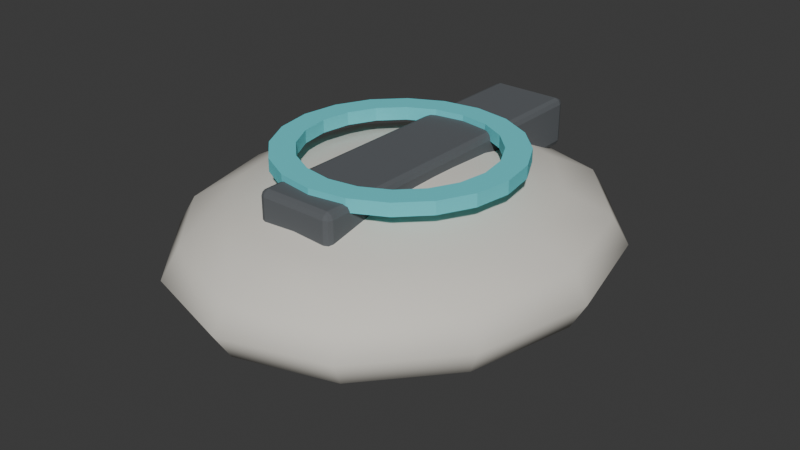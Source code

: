 # Source: ShieldPickup.blend  (saved by Blender 4.2.66; exported with 4.5.12 LTS)
import bpy
from mathutils import Matrix  # noqa: F401  (used for matrix-valued properties, if any)

bpy.ops.wm.read_factory_settings(use_empty=True)
scene = bpy.context.scene
scene.name = 'Scene'

# ---- collections
col_collection = bpy.data.collections.new('Collection'); scene.collection.children.link(col_collection)

# ---- materials (node trees are filled in below, after node groups)
mat_matteivory = bpy.data.materials.new('MatteIvory')
mat_matteivory.diffuse_color = (0.76, 0.73, 0.66, 1.0)
mat_graphite = bpy.data.materials.new('Graphite')
mat_graphite.diffuse_color = (0.105, 0.115, 0.125, 1.0)
mat_signalcyan = bpy.data.materials.new('SignalCyan')
mat_signalcyan.diffuse_color = (0.13, 0.68, 0.74, 1.0)

# ---- material node trees
mat_matteivory.use_nodes = True; mat_matteivory.node_tree.nodes.clear()
_N = mat_matteivory.node_tree.nodes; _L = mat_matteivory.node_tree.links
n0 = _N.new('ShaderNodeBsdfPrincipled'); n0.name = 'Principled BSDF'; n0.location = (10, 300)
n0.inputs[0].default_value = (0.76, 0.73, 0.66, 1.0)
n0.inputs[2].default_value = 0.82
n1 = _N.new('ShaderNodeOutputMaterial'); n1.name = 'Material Output'; n1.location = (300, 300)
_L.new(n0.outputs[0], n1.inputs[0])
n1.is_active_output = True
mat_graphite.use_nodes = True; mat_graphite.node_tree.nodes.clear()
_N = mat_graphite.node_tree.nodes; _L = mat_graphite.node_tree.links
n0 = _N.new('ShaderNodeBsdfPrincipled'); n0.name = 'Principled BSDF'; n0.location = (10, 300)
n0.inputs[0].default_value = (0.105, 0.115, 0.125, 1.0)
n0.inputs[2].default_value = 0.82
n1 = _N.new('ShaderNodeOutputMaterial'); n1.name = 'Material Output'; n1.location = (300, 300)
_L.new(n0.outputs[0], n1.inputs[0])
n1.is_active_output = True
mat_signalcyan.use_nodes = True; mat_signalcyan.node_tree.nodes.clear()
_N = mat_signalcyan.node_tree.nodes; _L = mat_signalcyan.node_tree.links
n0 = _N.new('ShaderNodeBsdfPrincipled'); n0.name = 'Principled BSDF'; n0.location = (10, 300)
n0.inputs[0].default_value = (0.13, 0.68, 0.74, 1.0)
n0.inputs[2].default_value = 0.82
n1 = _N.new('ShaderNodeOutputMaterial'); n1.name = 'Material Output'; n1.location = (300, 300)
_L.new(n0.outputs[0], n1.inputs[0])
n1.is_active_output = True

# ---- world
world_world = bpy.data.worlds.new('World'); scene.world = world_world
world_world.use_nodes = True; world_world.node_tree.nodes.clear()
_N = world_world.node_tree.nodes; _L = world_world.node_tree.links
n0 = _N.new('ShaderNodeOutputWorld'); n0.name = 'World Output'; n0.location = (300, 300)
n1 = _N.new('ShaderNodeBackground'); n1.name = 'Background'; n1.location = (10, 300)
n1.inputs[0].default_value = (0.05088, 0.05088, 0.05088, 1.0)
_L.new(n1.outputs[0], n0.inputs[0])
n0.is_active_output = True
world_world.color = (0.05088, 0.05088, 0.05088)
world_world.sun_shadow_jitter_overblur = 0.0

# ---- meshes
me_sphere_008 = bpy.data.meshes.new('Sphere.008')
me_sphere_008.from_pydata([(0.0, 0.1131, 0.03536), (0.02679, 0.05303, 0.04619), (0.0495, 0.09798, 0.03536), (0.06467, 0.128, 0.01913), (0.07, 0.1386, 0.0), (0.06467, 0.128, -0.01913), (0.0495, 0.09798, -0.03536), (0.02679, 0.05303, -0.04619), (0.0464, 0.03061, 0.04619), (0.08573, 0.05657, 0.03536), (0.112, 0.07391, 0.01913), (0.1212, 0.08, 0.0), (0.112, 0.07391, -0.01913), (0.08573, 0.05657, -0.03536), (0.0464, 0.03061, -0.04619), (0.05358, -2.384e-09, 0.04619), (0.09899, -4.768e-09, 0.03536), (0.1293, -4.768e-09, 0.01913), (0.14, 0.0, 0.0), (0.1293, -4.768e-09, -0.01913), (0.09899, -4.768e-09, -0.03536), (0.05358, -2.384e-09, -0.04619), (0.0464, -0.03061, 0.04619), (0.08573, -0.05657, 0.03536), (0.112, -0.07391, 0.01913), (0.1212, -0.08, 0.0), (0.112, -0.07391, -0.01913), (0.08573, -0.05657, -0.03536), (0.0464, -0.03061, -0.04619), (0.02679, -0.05303, 0.04619), (0.0495, -0.09798, 0.03536), (0.06467, -0.128, 0.01913), (0.07, -0.1386, 0.0), (0.06467, -0.128, -0.01913), (0.0495, -0.09798, -0.03536), (0.02679, -0.05303, -0.04619), (0.0, -0.06123, 0.04619), (-8.345e-09, -0.1131, 0.03536), (0.0, -0.1478, 0.01913), (0.0, -0.16, 0.0), (0.0, -0.1478, -0.01913), (-8.345e-09, -0.1131, -0.03536), (0.0, -0.06123, -0.04619), (-0.02679, -0.05303, 0.04619), (-0.0495, -0.09798, 0.03536), (-0.06467, -0.128, 0.01913), (-0.07, -0.1386, 0.0), (-0.06467, -0.128, -0.01913), (-0.0495, -0.09798, -0.03536), (-0.02679, -0.05303, -0.04619), (0.0, 0.0, 0.05), (-0.0464, -0.03061, 0.04619), (-0.08573, -0.05657, 0.03536), (-0.112, -0.07391, 0.01913), (-0.1212, -0.08, 0.0), (-0.112, -0.07391, -0.01913), (-0.08573, -0.05657, -0.03536), (-0.0464, -0.03061, -0.04619), (0.0, 0.0, -0.05), (-0.05358, -2.384e-09, 0.04619), (-0.09899, 1.907e-08, 0.03536), (-0.1293, -4.768e-09, 0.01913), (-0.14, 0.0, 0.0), (-0.1293, -4.768e-09, -0.01913), (-0.09899, 1.907e-08, -0.03536), (-0.05358, -2.384e-09, -0.04619), (-0.0464, 0.03061, 0.04619), (-0.08573, 0.05657, 0.03536), (-0.112, 0.07391, 0.01913), (-0.1212, 0.08, 0.0), (-0.112, 0.07391, -0.01913), (-0.08573, 0.05657, -0.03536), (-0.0464, 0.03061, -0.04619), (-0.02679, 0.05303, 0.04619), (-0.0495, 0.09798, 0.03536), (-0.06467, 0.128, 0.01913), (-0.07, 0.1386, 0.0), (-0.06467, 0.128, -0.01913), (-0.0495, 0.09798, -0.03536), (-0.02679, 0.05303, -0.04619), (-2.086e-09, 0.06123, 0.04619), (-4.172e-09, 0.1478, 0.01913), (0.0, 0.16, 0.0), (-4.172e-09, 0.1478, -0.01913), (1.669e-08, 0.1131, -0.03536), (-2.086e-09, 0.06123, -0.04619)], [], [(80, 50, 1), (58, 85, 7), (84, 83, 5, 6), (82, 81, 3, 4), (0, 80, 1, 2), (85, 84, 6, 7), (83, 82, 4, 5), (81, 0, 2, 3), (4, 3, 10, 11), (2, 1, 8, 9), (7, 6, 13, 14), (5, 4, 11, 12), (3, 2, 9, 10), (1, 50, 8), (58, 7, 14), (6, 5, 12, 13), (14, 13, 20, 21), (12, 11, 18, 19), (10, 9, 16, 17), (8, 50, 15), (58, 14, 21), (13, 12, 19, 20), (11, 10, 17, 18), (9, 8, 15, 16), (17, 16, 23, 24), (15, 50, 22), (58, 21, 28), (20, 19, 26, 27), (18, 17, 24, 25), (16, 15, 22, 23), (21, 20, 27, 28), (19, 18, 25, 26), (58, 28, 35), (27, 26, 33, 34), (25, 24, 31, 32), (23, 22, 29, 30), (28, 27, 34, 35), (26, 25, 32, 33), (24, 23, 30, 31), (22, 50, 29), (30, 29, 36, 37), (35, 34, 41, 42), (33, 32, 39, 40), (31, 30, 37, 38), (29, 50, 36), (58, 35, 42), (34, 33, 40, 41), (32, 31, 38, 39), (42, 41, 48, 49), (40, 39, 46, 47), (38, 37, 44, 45), (36, 50, 43), (58, 42, 49), (41, 40, 47, 48), (39, 38, 45, 46), (37, 36, 43, 44), (43, 50, 51), (58, 49, 57), (48, 47, 55, 56), (46, 45, 53, 54), (44, 43, 51, 52), (49, 48, 56, 57), (47, 46, 54, 55), (45, 44, 52, 53), (56, 55, 63, 64), (54, 53, 61, 62), (52, 51, 59, 60), (57, 56, 64, 65), (55, 54, 62, 63), (53, 52, 60, 61), (51, 50, 59), (58, 57, 65), (65, 64, 71, 72), (63, 62, 69, 70), (61, 60, 67, 68), (59, 50, 66), (58, 65, 72), (64, 63, 70, 71), (62, 61, 68, 69), (60, 59, 66, 67), (70, 69, 76, 77), (68, 67, 74, 75), (66, 50, 73), (58, 72, 79), (71, 70, 77, 78), (69, 68, 75, 76), (67, 66, 73, 74), (72, 71, 78, 79), (58, 79, 85), (78, 77, 83, 84), (76, 75, 81, 82), (74, 73, 80, 0), (79, 78, 84, 85), (77, 76, 82, 83), (75, 74, 0, 81), (73, 50, 80)])
me_sphere_008.polygons.foreach_set('use_smooth', [True] * 96)
_uv = me_sphere_008.uv_layers.new(name='UVMap')
_uv.uv.foreach_set('vector', [0.75, 0.875, 0.7083, 1.0, 0.6667, 0.875, 0.7083, 0.0, 0.75, 0.125, 0.6667, 0.125, 0.75, 0.25, 0.75, 0.375, 0.6667, 0.375, 0.6667, 0.25, 0.75, 0.5, 0.75, 0.625, 0.6667, 0.625, 0.6667, 0.5, 0.75, 0.75, 0.75, 0.875, 0.6667, 0.875, 0.6667, 0.75, 0.75, 0.125, 0.75, 0.25, 0.6667, 0.25, 0.6667, 0.125, 0.75, 0.375, 0.75, 0.5, 0.6667, 0.5, 0.6667, 0.375, 0.75, 0.625, 0.75, 0.75, 0.6667, 0.75, 0.6667, 0.625, 0.6667, 0.5, 0.6667, 0.625, 0.5833, 0.625, 0.5833, 0.5, 0.6667, 0.75, 0.6667, 0.875, 0.5833, 0.875, 0.5833, 0.75, 0.6667, 0.125, 0.6667, 0.25, 0.5833, 0.25, 0.5833, 0.125, 0.6667, 0.375, 0.6667, 0.5, 0.5833, 0.5, 0.5833, 0.375, 0.6667, 0.625, 0.6667, 0.75, 0.5833, 0.75, 0.5833, 0.625, 0.6667, 0.875, 0.625, 1.0, 0.5833, 0.875, 0.625, 0.0, 0.6667, 0.125, 0.5833, 0.125, 0.6667, 0.25, 0.6667, 0.375, 0.5833, 0.375, 0.5833, 0.25, 0.5833, 0.125, 0.5833, 0.25, 0.5, 0.25, 0.5, 0.125, 0.5833, 0.375, 0.5833, 0.5, 0.5, 0.5, 0.5, 0.375, 0.5833, 0.625, 0.5833, 0.75, 0.5, 0.75, 0.5, 0.625, 0.5833, 0.875, 0.5417, 1.0, 0.5, 0.875, 0.5417, 0.0, 0.5833, 0.125, 0.5, 0.125, 0.5833, 0.25, 0.5833, 0.375, 0.5, 0.375, 0.5, 0.25, 0.5833, 0.5, 0.5833, 0.625, 0.5, 0.625, 0.5, 0.5, 0.5833, 0.75, 0.5833, 0.875, 0.5, 0.875, 0.5, 0.75, 0.5, 0.625, 0.5, 0.75, 0.4167, 0.75, 0.4167, 0.625, 0.5, 0.875, 0.4583, 1.0, 0.4167, 0.875, 0.4583, 0.0, 0.5, 0.125, 0.4167, 0.125, 0.5, 0.25, 0.5, 0.375, 0.4167, 0.375, 0.4167, 0.25, 0.5, 0.5, 0.5, 0.625, 0.4167, 0.625, 0.4167, 0.5, 0.5, 0.75, 0.5, 0.875, 0.4167, 0.875, 0.4167, 0.75, 0.5, 0.125, 0.5, 0.25, 0.4167, 0.25, 0.4167, 0.125, 0.5, 0.375, 0.5, 0.5, 0.4167, 0.5, 0.4167, 0.375, 0.375, 0.0, 0.4167, 0.125, 0.3333, 0.125, 0.4167, 0.25, 0.4167, 0.375, 0.3333, 0.375, 0.3333, 0.25, 0.4167, 0.5, 0.4167, 0.625, 0.3333, 0.625, 0.3333, 0.5, 0.4167, 0.75, 0.4167, 0.875, 0.3333, 0.875, 0.3333, 0.75, 0.4167, 0.125, 0.4167, 0.25, 0.3333, 0.25, 0.3333, 0.125, 0.4167, 0.375, 0.4167, 0.5, 0.3333, 0.5, 0.3333, 0.375, 0.4167, 0.625, 0.4167, 0.75, 0.3333, 0.75, 0.3333, 0.625, 0.4167, 0.875, 0.375, 1.0, 0.3333, 0.875, 0.3333, 0.75, 0.3333, 0.875, 0.25, 0.875, 0.25, 0.75, 0.3333, 0.125, 0.3333, 0.25, 0.25, 0.25, 0.25, 0.125, 0.3333, 0.375, 0.3333, 0.5, 0.25, 0.5, 0.25, 0.375, 0.3333, 0.625, 0.3333, 0.75, 0.25, 0.75, 0.25, 0.625, 0.3333, 0.875, 0.2917, 1.0, 0.25, 0.875, 0.2917, 0.0, 0.3333, 0.125, 0.25, 0.125, 0.3333, 0.25, 0.3333, 0.375, 0.25, 0.375, 0.25, 0.25, 0.3333, 0.5, 0.3333, 0.625, 0.25, 0.625, 0.25, 0.5, 0.25, 0.125, 0.25, 0.25, 0.1667, 0.25, 0.1667, 0.125, 0.25, 0.375, 0.25, 0.5, 0.1667, 0.5, 0.1667, 0.375, 0.25, 0.625, 0.25, 0.75, 0.1667, 0.75, 0.1667, 0.625, 0.25, 0.875, 0.2083, 1.0, 0.1667, 0.875, 0.2083, 0.0, 0.25, 0.125, 0.1667, 0.125, 0.25, 0.25, 0.25, 0.375, 0.1667, 0.375, 0.1667, 0.25, 0.25, 0.5, 0.25, 0.625, 0.1667, 0.625, 0.1667, 0.5, 0.25, 0.75, 0.25, 0.875, 0.1667, 0.875, 0.1667, 0.75, 0.1667, 0.875, 0.125, 1.0, 0.08333, 0.875, 0.125, 0.0, 0.1667, 0.125, 0.08333, 0.125, 0.1667, 0.25, 0.1667, 0.375, 0.08333, 0.375, 0.08333, 0.25, 0.1667, 0.5, 0.1667, 0.625, 0.08333, 0.625, 0.08333, 0.5, 0.1667, 0.75, 0.1667, 0.875, 0.08333, 0.875, 0.08333, 0.75, 0.1667, 0.125, 0.1667, 0.25, 0.08333, 0.25, 0.08333, 0.125, 0.1667, 0.375, 0.1667, 0.5, 0.08333, 0.5, 0.08333, 0.375, 0.1667, 0.625, 0.1667, 0.75, 0.08333, 0.75, 0.08333, 0.625, 0.08333, 0.25, 0.08333, 0.375, 2.98e-08, 0.375, 0.0, 0.25, 0.08333, 0.5, 0.08333, 0.625, 2.98e-08, 0.625, 0.0, 0.5, 0.08333, 0.75, 0.08333, 0.875, 2.98e-08, 0.875, 0.0, 0.75, 0.08333, 0.125, 0.08333, 0.25, 0.0, 0.25, 2.98e-08, 0.125, 0.08333, 0.375, 0.08333, 0.5, 0.0, 0.5, 2.98e-08, 0.375, 0.08333, 0.625, 0.08333, 0.75, 0.0, 0.75, 2.98e-08, 0.625, 0.08333, 0.875, 0.04167, 1.0, 2.98e-08, 0.875, 0.04167, 0.0, 0.08333, 0.125, 2.98e-08, 0.125, 1.0, 0.125, 1.0, 0.25, 0.9167, 0.25, 0.9167, 0.125, 1.0, 0.375, 1.0, 0.5, 0.9167, 0.5, 0.9167, 0.375, 1.0, 0.625, 1.0, 0.75, 0.9167, 0.75, 0.9167, 0.625, 1.0, 0.875, 0.9583, 1.0, 0.9167, 0.875, 0.9583, 0.0, 1.0, 0.125, 0.9167, 0.125, 1.0, 0.25, 1.0, 0.375, 0.9167, 0.375, 0.9167, 0.25, 1.0, 0.5, 1.0, 0.625, 0.9167, 0.625, 0.9167, 0.5, 1.0, 0.75, 1.0, 0.875, 0.9167, 0.875, 0.9167, 0.75, 0.9167, 0.375, 0.9167, 0.5, 0.8333, 0.5, 0.8333, 0.375, 0.9167, 0.625, 0.9167, 0.75, 0.8333, 0.75, 0.8333, 0.625, 0.9167, 0.875, 0.875, 1.0, 0.8333, 0.875, 0.875, 0.0, 0.9167, 0.125, 0.8333, 0.125, 0.9167, 0.25, 0.9167, 0.375, 0.8333, 0.375, 0.8333, 0.25, 0.9167, 0.5, 0.9167, 0.625, 0.8333, 0.625, 0.8333, 0.5, 0.9167, 0.75, 0.9167, 0.875, 0.8333, 0.875, 0.8333, 0.75, 0.9167, 0.125, 0.9167, 0.25, 0.8333, 0.25, 0.8333, 0.125, 0.7917, 0.0, 0.8333, 0.125, 0.75, 0.125, 0.8333, 0.25, 0.8333, 0.375, 0.75, 0.375, 0.75, 0.25, 0.8333, 0.5, 0.8333, 0.625, 0.75, 0.625, 0.75, 0.5, 0.8333, 0.75, 0.8333, 0.875, 0.75, 0.875, 0.75, 0.75, 0.8333, 0.125, 0.8333, 0.25, 0.75, 0.25, 0.75, 0.125, 0.8333, 0.375, 0.8333, 0.5, 0.75, 0.5, 0.75, 0.375, 0.8333, 0.625, 0.8333, 0.75, 0.75, 0.75, 0.75, 0.625, 0.8333, 0.875, 0.7917, 1.0, 0.75, 0.875])
me_sphere_008.materials.append(mat_matteivory)
me_sphere_008.update()
me_cube_053 = bpy.data.meshes.new('Cube.053')
me_cube_053.from_pydata([(-0.0275, -0.12, -0.0175), (-0.0275, -0.12, 0.0175), (-0.0275, 0.12, -0.0175), (-0.0275, 0.12, 0.0175), (0.0275, -0.12, -0.0175), (0.0275, -0.12, 0.0175), (0.0275, 0.12, -0.0175), (0.0275, 0.12, 0.0175)], [], [(0, 1, 3, 2), (2, 3, 7, 6), (6, 7, 5, 4), (4, 5, 1, 0), (2, 6, 4, 0), (7, 3, 1, 5)])
_uv = me_cube_053.uv_layers.new(name='UVMap')
_uv.uv.foreach_set('vector', [0.375, 0.0, 0.625, 0.0, 0.625, 0.25, 0.375, 0.25, 0.375, 0.25, 0.625, 0.25, 0.625, 0.5, 0.375, 0.5, 0.375, 0.5, 0.625, 0.5, 0.625, 0.75, 0.375, 0.75, 0.375, 0.75, 0.625, 0.75, 0.625, 1.0, 0.375, 1.0, 0.125, 0.5, 0.375, 0.5, 0.375, 0.75, 0.125, 0.75, 0.625, 0.5, 0.875, 0.5, 0.875, 0.75, 0.625, 0.75])
me_cube_053.materials.append(mat_graphite)
me_cube_053.update()
me_shieldstatus = bpy.data.meshes.new('ShieldStatus')
me_shieldstatus.from_pydata([(0.082, 0.0, 0.2025), (0.07799, -0.02534, 0.2025), (0.06634, -0.0482, 0.2025), (0.0482, -0.06634, 0.2025), (0.02534, -0.07799, 0.2025), (5.021e-18, -0.082, 0.2025), (-0.02534, -0.07799, 0.2025), (-0.0482, -0.06634, 0.2025), (-0.06634, -0.0482, 0.2025), (-0.07799, -0.02534, 0.2025), (-0.082, -1.004e-17, 0.2025), (-0.07799, 0.02534, 0.2025), (-0.06634, 0.0482, 0.2025), (-0.0482, 0.06634, 0.2025), (-0.02534, 0.07799, 0.2025), (-1.506e-17, 0.082, 0.2025), (0.02534, 0.07799, 0.2025), (0.0482, 0.06634, 0.2025), (0.06634, 0.0482, 0.2025), (0.07799, 0.02534, 0.2025), (0.065, 0.0, 0.2025), (0.06182, -0.02009, 0.2025), (0.05259, -0.03821, 0.2025), (0.03821, -0.05259, 0.2025), (0.02009, -0.06182, 0.2025), (3.98e-18, -0.065, 0.2025), (-0.02009, -0.06182, 0.2025), (-0.03821, -0.05259, 0.2025), (-0.05259, -0.03821, 0.2025), (-0.06182, -0.02009, 0.2025), (-0.065, -7.96e-18, 0.2025), (-0.06182, 0.02009, 0.2025), (-0.05259, 0.03821, 0.2025), (-0.03821, 0.05259, 0.2025), (-0.02009, 0.06182, 0.2025), (-1.194e-17, 0.065, 0.2025), (0.02009, 0.06182, 0.2025), (0.03821, 0.05259, 0.2025), (0.05259, 0.03821, 0.2025), (0.06182, 0.02009, 0.2025), (0.082, 0.0, 0.2115), (0.07799, -0.02534, 0.2115), (0.06634, -0.0482, 0.2115), (0.0482, -0.06634, 0.2115), (0.02534, -0.07799, 0.2115), (5.021e-18, -0.082, 0.2115), (-0.02534, -0.07799, 0.2115), (-0.0482, -0.06634, 0.2115), (-0.06634, -0.0482, 0.2115), (-0.07799, -0.02534, 0.2115), (-0.082, -1.004e-17, 0.2115), (-0.07799, 0.02534, 0.2115), (-0.06634, 0.0482, 0.2115), (-0.0482, 0.06634, 0.2115), (-0.02534, 0.07799, 0.2115), (-1.506e-17, 0.082, 0.2115), (0.02534, 0.07799, 0.2115), (0.0482, 0.06634, 0.2115), (0.06634, 0.0482, 0.2115), (0.07799, 0.02534, 0.2115), (0.065, 0.0, 0.2115), (0.06182, -0.02009, 0.2115), (0.05259, -0.03821, 0.2115), (0.03821, -0.05259, 0.2115), (0.02009, -0.06182, 0.2115), (3.98e-18, -0.065, 0.2115), (-0.02009, -0.06182, 0.2115), (-0.03821, -0.05259, 0.2115), (-0.05259, -0.03821, 0.2115), (-0.06182, -0.02009, 0.2115), (-0.065, -7.96e-18, 0.2115), (-0.06182, 0.02009, 0.2115), (-0.05259, 0.03821, 0.2115), (-0.03821, 0.05259, 0.2115), (-0.02009, 0.06182, 0.2115), (-1.194e-17, 0.065, 0.2115), (0.02009, 0.06182, 0.2115), (0.03821, 0.05259, 0.2115), (0.05259, 0.03821, 0.2115), (0.06182, 0.02009, 0.2115)], [], [(0, 1, 21, 20), (1, 2, 22, 21), (2, 3, 23, 22), (3, 4, 24, 23), (4, 5, 25, 24), (5, 6, 26, 25), (6, 7, 27, 26), (7, 8, 28, 27), (8, 9, 29, 28), (9, 10, 30, 29), (10, 11, 31, 30), (11, 12, 32, 31), (12, 13, 33, 32), (13, 14, 34, 33), (14, 15, 35, 34), (15, 16, 36, 35), (16, 17, 37, 36), (17, 18, 38, 37), (18, 19, 39, 38), (19, 0, 20, 39), (0, 1, 41, 40), (1, 2, 42, 41), (2, 3, 43, 42), (3, 4, 44, 43), (4, 5, 45, 44), (5, 6, 46, 45), (6, 7, 47, 46), (7, 8, 48, 47), (8, 9, 49, 48), (9, 10, 50, 49), (10, 11, 51, 50), (11, 12, 52, 51), (12, 13, 53, 52), (13, 14, 54, 53), (14, 15, 55, 54), (15, 16, 56, 55), (16, 17, 57, 56), (17, 18, 58, 57), (18, 19, 59, 58), (19, 0, 40, 59), (20, 21, 61, 60), (21, 22, 62, 61), (22, 23, 63, 62), (23, 24, 64, 63), (24, 25, 65, 64), (25, 26, 66, 65), (26, 27, 67, 66), (27, 28, 68, 67), (28, 29, 69, 68), (29, 30, 70, 69), (30, 31, 71, 70), (31, 32, 72, 71), (32, 33, 73, 72), (33, 34, 74, 73), (34, 35, 75, 74), (35, 36, 76, 75), (36, 37, 77, 76), (37, 38, 78, 77), (38, 39, 79, 78), (39, 20, 60, 79), (40, 41, 61, 60), (41, 42, 62, 61), (42, 43, 63, 62), (43, 44, 64, 63), (44, 45, 65, 64), (45, 46, 66, 65), (46, 47, 67, 66), (47, 48, 68, 67), (48, 49, 69, 68), (49, 50, 70, 69), (50, 51, 71, 70), (51, 52, 72, 71), (52, 53, 73, 72), (53, 54, 74, 73), (54, 55, 75, 74), (55, 56, 76, 75), (56, 57, 77, 76), (57, 58, 78, 77), (58, 59, 79, 78), (59, 40, 60, 79)])
me_shieldstatus.materials.append(mat_signalcyan)
me_shieldstatus.update()

# ---- objects
ob_shieldpickup = bpy.data.objects.new('ShieldPickup', None)
ob_shieldbody = bpy.data.objects.new('ShieldBody', me_sphere_008)
ob_shieldkeel = bpy.data.objects.new('ShieldKeel', me_cube_053)
ob_shieldstatus = bpy.data.objects.new('ShieldStatus', me_shieldstatus)
ob_grip = bpy.data.objects.new('Grip', None)
ob_muzzle = bpy.data.objects.new('Muzzle', None)

# ---- transforms, parenting, visibility, modifiers, constraints
ob_shieldpickup.location = (0.0, 0.0, 0.0)
ob_shieldbody.parent = ob_shieldpickup
ob_shieldbody.location = (0.0, 0.0, 0.15)
ob_shieldkeel.parent = ob_shieldpickup
ob_shieldkeel.location = (0.0, 0.025, 0.19)
_m = ob_shieldkeel.modifiers.new('SoftEdge', 'BEVEL')
_m.width = 0.0042
_m.width_pct = 0.0042
_m.segments = 2
_m = ob_shieldkeel.modifiers.new('FaceNormals', 'WEIGHTED_NORMAL')
_m.keep_sharp = True
ob_shieldstatus.parent = ob_shieldpickup
ob_shieldstatus.location = (0.0, 0.0, 0.0)
ob_grip.parent = ob_shieldpickup
ob_grip.location = (0.0, 0.0, 0.0)
ob_muzzle.parent = ob_shieldpickup
ob_muzzle.location = (0.0, -0.16, 0.15)

# ---- collection membership
col_collection.objects.link(ob_shieldpickup)
col_collection.objects.link(ob_shieldbody)
col_collection.objects.link(ob_shieldkeel)
col_collection.objects.link(ob_shieldstatus)
col_collection.objects.link(ob_grip)
col_collection.objects.link(ob_muzzle)

# ---- scene / render settings (as saved in the file)
scene.frame_start = 1; scene.frame_end = 250; scene.frame_set(1)
scene.render.engine = 'BLENDER_EEVEE_NEXT'
bpy.context.view_layer.update()

# ---- added for rendering (the .blend has no active camera and no usable light): camera, sun
cam_auto = bpy.data.cameras.new('AutoCamera')
cam_auto.lens = 50.0
cam_auto.sensor_width = 36.0
cam_auto.clip_end = 1000.0
ob_auto_camera = bpy.data.objects.new('AutoCamera', cam_auto)
scene.collection.objects.link(ob_auto_camera)
ob_auto_camera.location = (0.406712, -0.488054, 0.48112)
ob_auto_camera.rotation_euler = (1.09748, -7.21219e-08, 0.694738)
scene.camera = ob_auto_camera
light_auto_sun = bpy.data.lights.new('AutoSun', 'SUN')
light_auto_sun.energy = 3.0
light_auto_sun.angle = 0.0523599
ob_auto_sun = bpy.data.objects.new('AutoSun', light_auto_sun)
scene.collection.objects.link(ob_auto_sun)
ob_auto_sun.rotation_euler = (0.872665, 0.174533, 0.523599)
bpy.context.view_layer.update()
